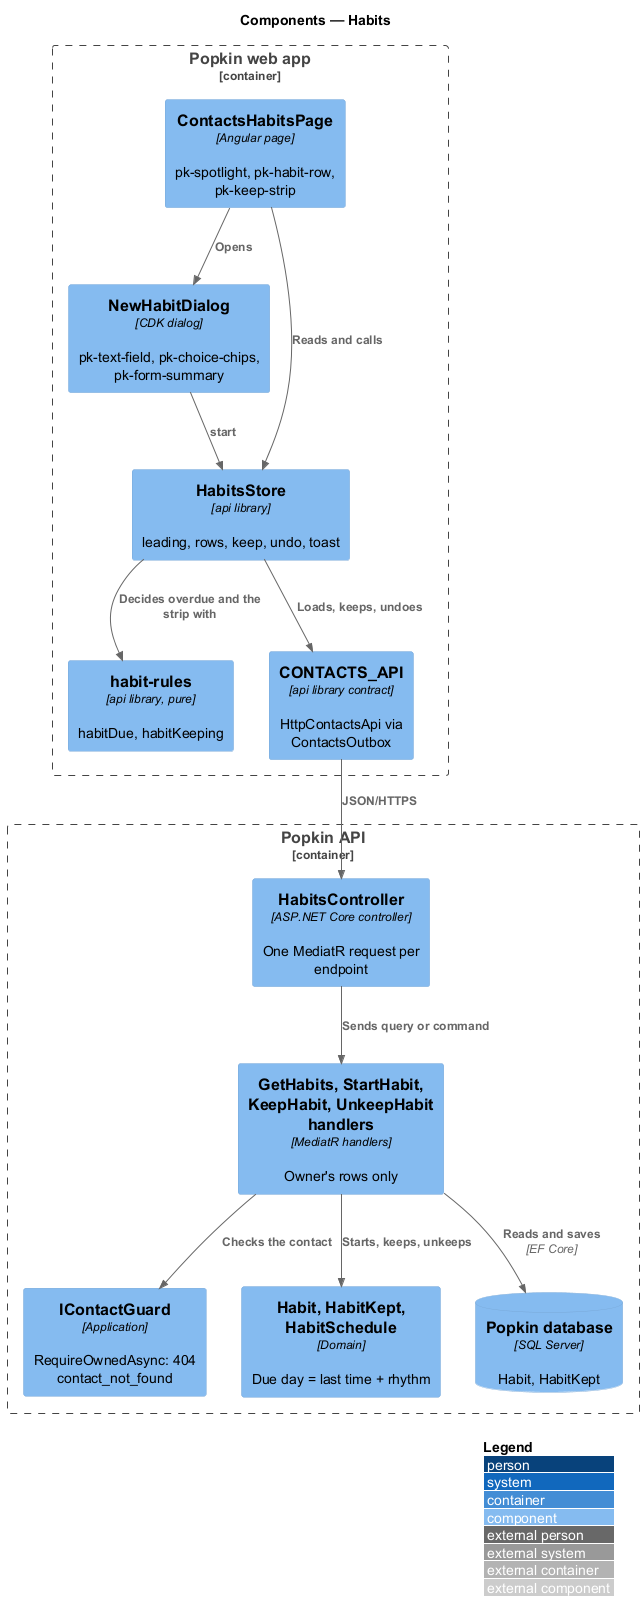

The diagram above was rendered by PlantUML. Its source (embedded in the PNG):
@startuml
!include <C4/C4_Component>
LAYOUT_WITH_LEGEND()
title Components — Habits

Container_Boundary(web, "Popkin web app") {
  Component(page, "ContactsHabitsPage", "Angular page", "pk-spotlight, pk-habit-row, pk-keep-strip")
  Component(dialog, "NewHabitDialog", "CDK dialog", "pk-text-field, pk-choice-chips, pk-form-summary")
  Component(store, "HabitsStore", "api library", "leading, rows, keep, undo, toast")
  Component(rules, "habit-rules", "api library, pure", "habitDue, habitKeeping")
  Component(client, "CONTACTS_API", "api library contract", "HttpContactsApi via ContactsOutbox")
}
Container_Boundary(api, "Popkin API") {
  Component(ctrl, "HabitsController", "ASP.NET Core controller", "One MediatR request per endpoint")
  Component(handlers, "GetHabits, StartHabit, KeepHabit, UnkeepHabit handlers", "MediatR handlers", "Owner's rows only")
  Component(guard, "IContactGuard", "Application", "RequireOwnedAsync: 404 contact_not_found")
  Component(entity, "Habit, HabitKept, HabitSchedule", "Domain", "Due day = last time + rhythm")
  ComponentDb(db, "Popkin database", "SQL Server", "Habit, HabitKept")
}
Rel(page, store, "Reads and calls")
Rel(page, dialog, "Opens")
Rel(dialog, store, "start")
Rel(store, rules, "Decides overdue and the strip with")
Rel(store, client, "Loads, keeps, undoes")
Rel(client, ctrl, "JSON/HTTPS")
Rel(ctrl, handlers, "Sends query or command")
Rel(handlers, guard, "Checks the contact")
Rel(handlers, entity, "Starts, keeps, unkeeps")
Rel(handlers, db, "Reads and saves", "EF Core")
@enduml